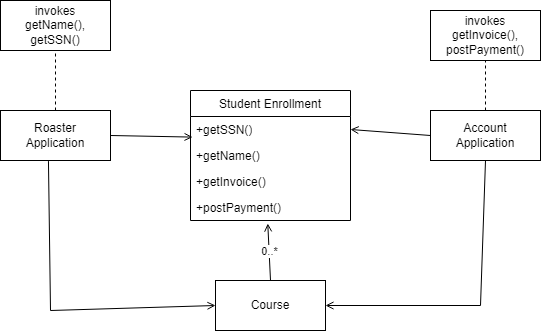

The diagram above was exported from draw.io. Its source (the exported page's mxGraphModel, read from the mxfile embedded in the PNG):
<mxGraphModel dx="1050" dy="573" grid="1" gridSize="10" guides="1" tooltips="1" connect="1" arrows="1" fold="1" page="1" pageScale="1" pageWidth="827" pageHeight="1169" math="0" shadow="0">
  <root>
    <mxCell id="WIyWlLk6GJQsqaUBKTNV-0" />
    <mxCell id="WIyWlLk6GJQsqaUBKTNV-1" parent="WIyWlLk6GJQsqaUBKTNV-0" />
    <mxCell id="UZjN9YzEbULmpSF5MGo8-180" value="Student Enrollment" style="swimlane;fontStyle=0;align=center;verticalAlign=top;childLayout=stackLayout;horizontal=1;startSize=26;horizontalStack=0;resizeParent=1;resizeParentMax=0;resizeLast=0;collapsible=1;marginBottom=0;whiteSpace=wrap;html=1;" vertex="1" parent="WIyWlLk6GJQsqaUBKTNV-1">
      <mxGeometry x="240" y="200" width="160" height="130" as="geometry" />
    </mxCell>
    <mxCell id="UZjN9YzEbULmpSF5MGo8-183" value="+getSSN()" style="text;strokeColor=none;fillColor=none;align=left;verticalAlign=top;spacingLeft=4;spacingRight=4;overflow=hidden;rotatable=0;points=[[0,0.5],[1,0.5]];portConstraint=eastwest;whiteSpace=wrap;html=1;" vertex="1" parent="UZjN9YzEbULmpSF5MGo8-180">
      <mxGeometry y="26" width="160" height="26" as="geometry" />
    </mxCell>
    <mxCell id="UZjN9YzEbULmpSF5MGo8-187" value="+getName()" style="text;strokeColor=none;fillColor=none;align=left;verticalAlign=top;spacingLeft=4;spacingRight=4;overflow=hidden;rotatable=0;points=[[0,0.5],[1,0.5]];portConstraint=eastwest;whiteSpace=wrap;html=1;" vertex="1" parent="UZjN9YzEbULmpSF5MGo8-180">
      <mxGeometry y="52" width="160" height="26" as="geometry" />
    </mxCell>
    <mxCell id="UZjN9YzEbULmpSF5MGo8-186" value="+getInvoice()" style="text;strokeColor=none;fillColor=none;align=left;verticalAlign=top;spacingLeft=4;spacingRight=4;overflow=hidden;rotatable=0;points=[[0,0.5],[1,0.5]];portConstraint=eastwest;whiteSpace=wrap;html=1;" vertex="1" parent="UZjN9YzEbULmpSF5MGo8-180">
      <mxGeometry y="78" width="160" height="26" as="geometry" />
    </mxCell>
    <mxCell id="UZjN9YzEbULmpSF5MGo8-188" value="+postPayment()" style="text;strokeColor=none;fillColor=none;align=left;verticalAlign=top;spacingLeft=4;spacingRight=4;overflow=hidden;rotatable=0;points=[[0,0.5],[1,0.5]];portConstraint=eastwest;whiteSpace=wrap;html=1;" vertex="1" parent="UZjN9YzEbULmpSF5MGo8-180">
      <mxGeometry y="104" width="160" height="26" as="geometry" />
    </mxCell>
    <mxCell id="UZjN9YzEbULmpSF5MGo8-199" value="Account&lt;br&gt;Application" style="html=1;whiteSpace=wrap;" vertex="1" parent="WIyWlLk6GJQsqaUBKTNV-1">
      <mxGeometry x="480" y="220" width="110" height="50" as="geometry" />
    </mxCell>
    <mxCell id="UZjN9YzEbULmpSF5MGo8-200" value="Roaster&lt;br&gt;Application" style="html=1;whiteSpace=wrap;" vertex="1" parent="WIyWlLk6GJQsqaUBKTNV-1">
      <mxGeometry x="50" y="220" width="110" height="50" as="geometry" />
    </mxCell>
    <mxCell id="UZjN9YzEbULmpSF5MGo8-201" value="Course" style="html=1;whiteSpace=wrap;" vertex="1" parent="WIyWlLk6GJQsqaUBKTNV-1">
      <mxGeometry x="265" y="390" width="110" height="50" as="geometry" />
    </mxCell>
    <mxCell id="UZjN9YzEbULmpSF5MGo8-202" value="" style="endArrow=open;html=1;rounded=0;exitX=1;exitY=0.5;exitDx=0;exitDy=0;entryX=0.013;entryY=0.792;entryDx=0;entryDy=0;entryPerimeter=0;endFill=0;" edge="1" parent="WIyWlLk6GJQsqaUBKTNV-1" source="UZjN9YzEbULmpSF5MGo8-200" target="UZjN9YzEbULmpSF5MGo8-183">
      <mxGeometry width="50" height="50" relative="1" as="geometry">
        <mxPoint x="430" y="230" as="sourcePoint" />
        <mxPoint x="480" y="180" as="targetPoint" />
      </mxGeometry>
    </mxCell>
    <mxCell id="UZjN9YzEbULmpSF5MGo8-203" value="" style="endArrow=open;html=1;rounded=0;exitX=0;exitY=0.5;exitDx=0;exitDy=0;entryX=1;entryY=0.5;entryDx=0;entryDy=0;endFill=0;" edge="1" parent="WIyWlLk6GJQsqaUBKTNV-1" source="UZjN9YzEbULmpSF5MGo8-199" target="UZjN9YzEbULmpSF5MGo8-183">
      <mxGeometry width="50" height="50" relative="1" as="geometry">
        <mxPoint x="170" y="255" as="sourcePoint" />
        <mxPoint x="252" y="257" as="targetPoint" />
      </mxGeometry>
    </mxCell>
    <mxCell id="UZjN9YzEbULmpSF5MGo8-205" value="" style="endArrow=open;html=1;rounded=0;exitX=0.436;exitY=1.012;exitDx=0;exitDy=0;entryX=0;entryY=0.5;entryDx=0;entryDy=0;endFill=0;exitPerimeter=0;" edge="1" parent="WIyWlLk6GJQsqaUBKTNV-1" source="UZjN9YzEbULmpSF5MGo8-200" target="UZjN9YzEbULmpSF5MGo8-201">
      <mxGeometry width="50" height="50" relative="1" as="geometry">
        <mxPoint x="180" y="265" as="sourcePoint" />
        <mxPoint x="262" y="267" as="targetPoint" />
        <Array as="points">
          <mxPoint x="100" y="420" />
        </Array>
      </mxGeometry>
    </mxCell>
    <mxCell id="UZjN9YzEbULmpSF5MGo8-206" value="" style="endArrow=open;html=1;rounded=0;exitX=0.5;exitY=1;exitDx=0;exitDy=0;entryX=1;entryY=0.5;entryDx=0;entryDy=0;endFill=0;" edge="1" parent="WIyWlLk6GJQsqaUBKTNV-1" source="UZjN9YzEbULmpSF5MGo8-199" target="UZjN9YzEbULmpSF5MGo8-201">
      <mxGeometry width="50" height="50" relative="1" as="geometry">
        <mxPoint x="190" y="275" as="sourcePoint" />
        <mxPoint x="272" y="277" as="targetPoint" />
        <Array as="points">
          <mxPoint x="530" y="415" />
        </Array>
      </mxGeometry>
    </mxCell>
    <mxCell id="UZjN9YzEbULmpSF5MGo8-207" value="0..*" style="endArrow=open;html=1;rounded=0;exitX=0.5;exitY=0;exitDx=0;exitDy=0;entryX=0.483;entryY=1.115;entryDx=0;entryDy=0;entryPerimeter=0;endFill=0;" edge="1" parent="WIyWlLk6GJQsqaUBKTNV-1" source="UZjN9YzEbULmpSF5MGo8-201" target="UZjN9YzEbULmpSF5MGo8-188">
      <mxGeometry width="50" height="50" relative="1" as="geometry">
        <mxPoint x="200" y="285" as="sourcePoint" />
        <mxPoint x="282" y="287" as="targetPoint" />
      </mxGeometry>
    </mxCell>
    <mxCell id="UZjN9YzEbULmpSF5MGo8-208" value="invokes&lt;br&gt;getInvoice(),&lt;br&gt;postPayment()" style="html=1;whiteSpace=wrap;" vertex="1" parent="WIyWlLk6GJQsqaUBKTNV-1">
      <mxGeometry x="480" y="120" width="110" height="50" as="geometry" />
    </mxCell>
    <mxCell id="UZjN9YzEbULmpSF5MGo8-209" value="invokes&lt;br&gt;getName(),&lt;br&gt;getSSN()" style="html=1;whiteSpace=wrap;" vertex="1" parent="WIyWlLk6GJQsqaUBKTNV-1">
      <mxGeometry x="50" y="110" width="110" height="50" as="geometry" />
    </mxCell>
    <mxCell id="UZjN9YzEbULmpSF5MGo8-210" value="" style="endArrow=none;dashed=1;html=1;rounded=0;entryX=0.5;entryY=1;entryDx=0;entryDy=0;exitX=0.5;exitY=0;exitDx=0;exitDy=0;" edge="1" parent="WIyWlLk6GJQsqaUBKTNV-1" source="UZjN9YzEbULmpSF5MGo8-199" target="UZjN9YzEbULmpSF5MGo8-208">
      <mxGeometry width="50" height="50" relative="1" as="geometry">
        <mxPoint x="430" y="220" as="sourcePoint" />
        <mxPoint x="480" y="170" as="targetPoint" />
      </mxGeometry>
    </mxCell>
    <mxCell id="UZjN9YzEbULmpSF5MGo8-211" value="" style="endArrow=none;dashed=1;html=1;rounded=0;entryX=0.5;entryY=1;entryDx=0;entryDy=0;exitX=0.5;exitY=0;exitDx=0;exitDy=0;" edge="1" parent="WIyWlLk6GJQsqaUBKTNV-1" source="UZjN9YzEbULmpSF5MGo8-200" target="UZjN9YzEbULmpSF5MGo8-209">
      <mxGeometry width="50" height="50" relative="1" as="geometry">
        <mxPoint x="545" y="230" as="sourcePoint" />
        <mxPoint x="545" y="180" as="targetPoint" />
      </mxGeometry>
    </mxCell>
  </root>
</mxGraphModel>